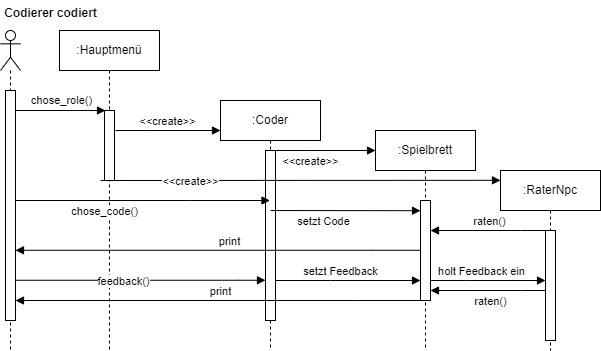

The diagram above was exported from draw.io. Its source (the exported page's mxGraphModel, read from the mxfile embedded in the PNG):
<mxGraphModel dx="587" dy="566" grid="1" gridSize="10" guides="1" tooltips="1" connect="1" arrows="1" fold="1" page="1" pageScale="1" pageWidth="850" pageHeight="1100" math="0" shadow="0">
  <root>
    <mxCell id="0" />
    <mxCell id="1" parent="0" />
    <mxCell id="aM9ryv3xv72pqoxQDRHE-1" value=":Hauptmenü" style="shape=umlLifeline;perimeter=lifelinePerimeter;whiteSpace=wrap;html=1;container=0;dropTarget=0;collapsible=0;recursiveResize=0;outlineConnect=0;portConstraint=eastwest;newEdgeStyle={&quot;edgeStyle&quot;:&quot;elbowEdgeStyle&quot;,&quot;elbow&quot;:&quot;vertical&quot;,&quot;curved&quot;:0,&quot;rounded&quot;:0};" parent="1" vertex="1">
      <mxGeometry x="109" y="40" width="100" height="320" as="geometry" />
    </mxCell>
    <mxCell id="aM9ryv3xv72pqoxQDRHE-2" value="" style="html=1;points=[];perimeter=orthogonalPerimeter;outlineConnect=0;targetShapes=umlLifeline;portConstraint=eastwest;newEdgeStyle={&quot;edgeStyle&quot;:&quot;elbowEdgeStyle&quot;,&quot;elbow&quot;:&quot;vertical&quot;,&quot;curved&quot;:0,&quot;rounded&quot;:0};" parent="aM9ryv3xv72pqoxQDRHE-1" vertex="1">
      <mxGeometry x="45" y="80" width="10" height="70" as="geometry" />
    </mxCell>
    <mxCell id="aM9ryv3xv72pqoxQDRHE-5" value=":Coder" style="shape=umlLifeline;perimeter=lifelinePerimeter;whiteSpace=wrap;html=1;container=0;dropTarget=0;collapsible=0;recursiveResize=0;outlineConnect=0;portConstraint=eastwest;newEdgeStyle={&quot;edgeStyle&quot;:&quot;elbowEdgeStyle&quot;,&quot;elbow&quot;:&quot;vertical&quot;,&quot;curved&quot;:0,&quot;rounded&quot;:0};" parent="1" vertex="1">
      <mxGeometry x="270" y="110" width="100" height="250" as="geometry" />
    </mxCell>
    <mxCell id="aM9ryv3xv72pqoxQDRHE-6" value="" style="html=1;points=[];perimeter=orthogonalPerimeter;outlineConnect=0;targetShapes=umlLifeline;portConstraint=eastwest;newEdgeStyle={&quot;edgeStyle&quot;:&quot;elbowEdgeStyle&quot;,&quot;elbow&quot;:&quot;vertical&quot;,&quot;curved&quot;:0,&quot;rounded&quot;:0};" parent="aM9ryv3xv72pqoxQDRHE-5" vertex="1">
      <mxGeometry x="45" y="50" width="10" height="170" as="geometry" />
    </mxCell>
    <mxCell id="aM9ryv3xv72pqoxQDRHE-7" value="&amp;lt;&amp;lt;create&amp;gt;&amp;gt;" style="html=1;verticalAlign=bottom;endArrow=block;edgeStyle=elbowEdgeStyle;elbow=vertical;curved=0;rounded=0;" parent="1" edge="1">
      <mxGeometry relative="1" as="geometry">
        <mxPoint x="165" y="140" as="sourcePoint" />
        <Array as="points">
          <mxPoint x="200" y="140" />
          <mxPoint x="242" y="130" />
        </Array>
        <mxPoint x="270" y="140" as="targetPoint" />
        <mxPoint as="offset" />
      </mxGeometry>
    </mxCell>
    <mxCell id="aM9ryv3xv72pqoxQDRHE-9" value="print" style="html=1;verticalAlign=bottom;endArrow=block;edgeStyle=elbowEdgeStyle;elbow=vertical;curved=0;rounded=0;" parent="1" target="Cum3BHSPglZvYzt42eMh-10" edge="1">
      <mxGeometry x="-0.0305" relative="1" as="geometry">
        <mxPoint x="480" y="259.76" as="sourcePoint" />
        <Array as="points">
          <mxPoint x="422" y="259.76" />
        </Array>
        <mxPoint x="70" y="259.76" as="targetPoint" />
        <mxPoint as="offset" />
      </mxGeometry>
    </mxCell>
    <mxCell id="Cum3BHSPglZvYzt42eMh-9" value="" style="shape=umlLifeline;perimeter=lifelinePerimeter;whiteSpace=wrap;html=1;container=1;dropTarget=0;collapsible=0;recursiveResize=0;outlineConnect=0;portConstraint=eastwest;newEdgeStyle={&quot;curved&quot;:0,&quot;rounded&quot;:0};participant=umlActor;" parent="1" vertex="1">
      <mxGeometry x="50" y="40" width="20" height="320" as="geometry" />
    </mxCell>
    <mxCell id="Cum3BHSPglZvYzt42eMh-10" value="" style="html=1;points=[[0,0,0,0,5],[0,1,0,0,-5],[1,0,0,0,5],[1,1,0,0,-5]];perimeter=orthogonalPerimeter;outlineConnect=0;targetShapes=umlLifeline;portConstraint=eastwest;newEdgeStyle={&quot;curved&quot;:0,&quot;rounded&quot;:0};" parent="Cum3BHSPglZvYzt42eMh-9" vertex="1">
      <mxGeometry x="5" y="60" width="10" height="230" as="geometry" />
    </mxCell>
    <mxCell id="Cum3BHSPglZvYzt42eMh-11" value="" style="html=1;verticalAlign=bottom;endArrow=block;edgeStyle=elbowEdgeStyle;elbow=vertical;curved=0;rounded=0;" parent="1" edge="1">
      <mxGeometry relative="1" as="geometry">
        <mxPoint x="65" y="120" as="sourcePoint" />
        <Array as="points">
          <mxPoint x="127" y="120" />
        </Array>
        <mxPoint x="155" y="120" as="targetPoint" />
      </mxGeometry>
    </mxCell>
    <mxCell id="Cum3BHSPglZvYzt42eMh-12" value="chose_role()" style="edgeLabel;html=1;align=center;verticalAlign=middle;resizable=0;points=[];" parent="Cum3BHSPglZvYzt42eMh-11" vertex="1" connectable="0">
      <mxGeometry x="-0.1037" y="1" relative="1" as="geometry">
        <mxPoint x="5" y="-9" as="offset" />
      </mxGeometry>
    </mxCell>
    <mxCell id="Cum3BHSPglZvYzt42eMh-15" value=":Spielbrett" style="shape=umlLifeline;perimeter=lifelinePerimeter;whiteSpace=wrap;html=1;container=1;dropTarget=0;collapsible=0;recursiveResize=0;outlineConnect=0;portConstraint=eastwest;newEdgeStyle={&quot;curved&quot;:0,&quot;rounded&quot;:0};" parent="1" vertex="1">
      <mxGeometry x="425" y="140" width="100" height="220" as="geometry" />
    </mxCell>
    <mxCell id="Cum3BHSPglZvYzt42eMh-17" value="" style="html=1;points=[[0,0,0,0,5],[0,1,0,0,-5],[1,0,0,0,5],[1,1,0,0,-5]];perimeter=orthogonalPerimeter;outlineConnect=0;targetShapes=umlLifeline;portConstraint=eastwest;newEdgeStyle={&quot;curved&quot;:0,&quot;rounded&quot;:0};" parent="Cum3BHSPglZvYzt42eMh-15" vertex="1">
      <mxGeometry x="45" y="70" width="10" height="100" as="geometry" />
    </mxCell>
    <mxCell id="Cum3BHSPglZvYzt42eMh-27" value=":RaterNpc" style="shape=umlLifeline;perimeter=lifelinePerimeter;whiteSpace=wrap;html=1;container=1;dropTarget=0;collapsible=0;recursiveResize=0;outlineConnect=0;portConstraint=eastwest;newEdgeStyle={&quot;curved&quot;:0,&quot;rounded&quot;:0};" parent="1" vertex="1">
      <mxGeometry x="550" y="180" width="100" height="180" as="geometry" />
    </mxCell>
    <mxCell id="Cum3BHSPglZvYzt42eMh-35" value="" style="html=1;points=[[0,0,0,0,5],[0,1,0,0,-5],[1,0,0,0,5],[1,1,0,0,-5]];perimeter=orthogonalPerimeter;outlineConnect=0;targetShapes=umlLifeline;portConstraint=eastwest;newEdgeStyle={&quot;curved&quot;:0,&quot;rounded&quot;:0};" parent="Cum3BHSPglZvYzt42eMh-27" vertex="1">
      <mxGeometry x="45" y="60" width="10" height="110" as="geometry" />
    </mxCell>
    <mxCell id="Cum3BHSPglZvYzt42eMh-29" value="&amp;lt;&amp;lt;create&amp;gt;&amp;gt;" style="html=1;verticalAlign=bottom;endArrow=block;edgeStyle=elbowEdgeStyle;elbow=vertical;curved=0;rounded=0;" parent="1" edge="1">
      <mxGeometry x="-0.3" y="-20" relative="1" as="geometry">
        <mxPoint x="325" y="160" as="sourcePoint" />
        <Array as="points">
          <mxPoint x="360" y="160" />
          <mxPoint x="402" y="150" />
        </Array>
        <mxPoint x="425" y="160" as="targetPoint" />
        <mxPoint as="offset" />
      </mxGeometry>
    </mxCell>
    <mxCell id="Cum3BHSPglZvYzt42eMh-30" value="&amp;lt;&amp;lt;create&amp;gt;&amp;gt;" style="html=1;verticalAlign=bottom;endArrow=block;edgeStyle=elbowEdgeStyle;elbow=vertical;curved=0;rounded=0;entryX=0;entryY=0.055;entryDx=0;entryDy=0;entryPerimeter=0;" parent="1" target="Cum3BHSPglZvYzt42eMh-27" edge="1">
      <mxGeometry x="-0.5494" y="-10" relative="1" as="geometry">
        <mxPoint x="150" y="190" as="sourcePoint" />
        <Array as="points">
          <mxPoint x="368" y="189.82999999999998" />
          <mxPoint x="410" y="179.82999999999998" />
        </Array>
        <mxPoint x="539" y="188.10000000000002" as="targetPoint" />
        <mxPoint as="offset" />
      </mxGeometry>
    </mxCell>
    <mxCell id="Cum3BHSPglZvYzt42eMh-37" value="" style="html=1;verticalAlign=bottom;endArrow=block;edgeStyle=elbowEdgeStyle;elbow=vertical;curved=0;rounded=0;" parent="1" source="Cum3BHSPglZvYzt42eMh-10" target="aM9ryv3xv72pqoxQDRHE-6" edge="1">
      <mxGeometry x="-0.3" y="-20" relative="1" as="geometry">
        <mxPoint x="70" y="289.93" as="sourcePoint" />
        <Array as="points">
          <mxPoint x="288" y="289.76" />
          <mxPoint x="330" y="279.76" />
        </Array>
        <mxPoint x="150" y="290" as="targetPoint" />
        <mxPoint as="offset" />
      </mxGeometry>
    </mxCell>
    <mxCell id="Cum3BHSPglZvYzt42eMh-38" value="feedback()" style="edgeLabel;html=1;align=center;verticalAlign=middle;resizable=0;points=[];" parent="Cum3BHSPglZvYzt42eMh-37" vertex="1" connectable="0">
      <mxGeometry x="-0.136" y="-1" relative="1" as="geometry">
        <mxPoint as="offset" />
      </mxGeometry>
    </mxCell>
    <mxCell id="Cum3BHSPglZvYzt42eMh-41" value="setzt Feedback" style="html=1;verticalAlign=bottom;endArrow=block;edgeStyle=elbowEdgeStyle;elbow=vertical;curved=0;rounded=0;" parent="1" source="aM9ryv3xv72pqoxQDRHE-6" edge="1">
      <mxGeometry x="-0.1034" relative="1" as="geometry">
        <mxPoint x="330" y="300" as="sourcePoint" />
        <Array as="points">
          <mxPoint x="380" y="290" />
          <mxPoint x="457" y="300" />
          <mxPoint x="499" y="290" />
        </Array>
        <mxPoint x="470" y="290" as="targetPoint" />
        <mxPoint as="offset" />
      </mxGeometry>
    </mxCell>
    <mxCell id="Cum3BHSPglZvYzt42eMh-45" value="print" style="html=1;verticalAlign=bottom;endArrow=block;edgeStyle=elbowEdgeStyle;elbow=vertical;curved=0;rounded=0;" parent="1" source="Cum3BHSPglZvYzt42eMh-17" target="Cum3BHSPglZvYzt42eMh-10" edge="1">
      <mxGeometry x="-0.0123" relative="1" as="geometry">
        <mxPoint x="465" y="310" as="sourcePoint" />
        <Array as="points">
          <mxPoint x="407" y="310" />
        </Array>
        <mxPoint x="70" y="310" as="targetPoint" />
        <mxPoint as="offset" />
      </mxGeometry>
    </mxCell>
    <mxCell id="d95E2YSFVsNe1v6tDY5f-1" value="Codierer codiert" style="text;align=center;fontStyle=1;verticalAlign=middle;spacingLeft=3;spacingRight=3;strokeColor=none;rotatable=0;points=[[0,0.5],[1,0.5]];portConstraint=eastwest;html=1;" parent="1" vertex="1">
      <mxGeometry x="60" y="10" width="80" height="26" as="geometry" />
    </mxCell>
    <mxCell id="d95E2YSFVsNe1v6tDY5f-2" value="raten()" style="html=1;verticalAlign=bottom;endArrow=block;edgeStyle=elbowEdgeStyle;elbow=vertical;curved=0;rounded=0;" parent="1" edge="1">
      <mxGeometry x="-0.0286" relative="1" as="geometry">
        <mxPoint x="595" y="240" as="sourcePoint" />
        <Array as="points">
          <mxPoint x="570" y="240" />
          <mxPoint x="580" y="240" />
          <mxPoint x="550" y="240" />
          <mxPoint x="542" y="259.76" />
        </Array>
        <mxPoint x="480" y="240" as="targetPoint" />
        <mxPoint as="offset" />
      </mxGeometry>
    </mxCell>
    <mxCell id="d95E2YSFVsNe1v6tDY5f-3" value="raten()" style="html=1;verticalAlign=bottom;endArrow=block;edgeStyle=elbowEdgeStyle;elbow=vertical;curved=0;rounded=0;" parent="1" edge="1">
      <mxGeometry x="-0.0435" y="20" relative="1" as="geometry">
        <mxPoint x="595" y="300" as="sourcePoint" />
        <Array as="points">
          <mxPoint x="570" y="300" />
          <mxPoint x="580" y="300" />
          <mxPoint x="550" y="300" />
          <mxPoint x="542" y="319.76" />
        </Array>
        <mxPoint x="480" y="300" as="targetPoint" />
        <mxPoint as="offset" />
      </mxGeometry>
    </mxCell>
    <mxCell id="d95E2YSFVsNe1v6tDY5f-4" value="holt Feedback ein" style="html=1;verticalAlign=bottom;endArrow=block;edgeStyle=elbowEdgeStyle;elbow=vertical;curved=0;rounded=0;" parent="1" edge="1">
      <mxGeometry x="-0.1034" relative="1" as="geometry">
        <mxPoint x="480" y="290" as="sourcePoint" />
        <Array as="points">
          <mxPoint x="515" y="290" />
          <mxPoint x="592" y="300" />
          <mxPoint x="634" y="290" />
        </Array>
        <mxPoint x="595" y="290" as="targetPoint" />
        <mxPoint as="offset" />
      </mxGeometry>
    </mxCell>
    <mxCell id="9H0Ir0YTXcQy_BkiHlER-1" value="chose_code()" style="html=1;verticalAlign=bottom;endArrow=block;edgeStyle=elbowEdgeStyle;elbow=vertical;curved=0;rounded=0;" edge="1" parent="1" source="Cum3BHSPglZvYzt42eMh-10" target="aM9ryv3xv72pqoxQDRHE-5">
      <mxGeometry x="-0.3" y="-20" relative="1" as="geometry">
        <mxPoint x="70" y="210" as="sourcePoint" />
        <Array as="points">
          <mxPoint x="240" y="210" />
        </Array>
        <mxPoint x="300" y="210" as="targetPoint" />
        <mxPoint as="offset" />
      </mxGeometry>
    </mxCell>
    <mxCell id="9H0Ir0YTXcQy_BkiHlER-2" value="setzt Code" style="html=1;verticalAlign=bottom;endArrow=block;edgeStyle=elbowEdgeStyle;elbow=vertical;curved=0;rounded=0;exitX=0.5;exitY=0.353;exitDx=0;exitDy=0;exitPerimeter=0;" edge="1" parent="1">
      <mxGeometry x="-0.3" y="-20" relative="1" as="geometry">
        <mxPoint x="320" y="220.01" as="sourcePoint" />
        <Array as="points" />
        <mxPoint x="470" y="220" as="targetPoint" />
        <mxPoint as="offset" />
      </mxGeometry>
    </mxCell>
  </root>
</mxGraphModel>